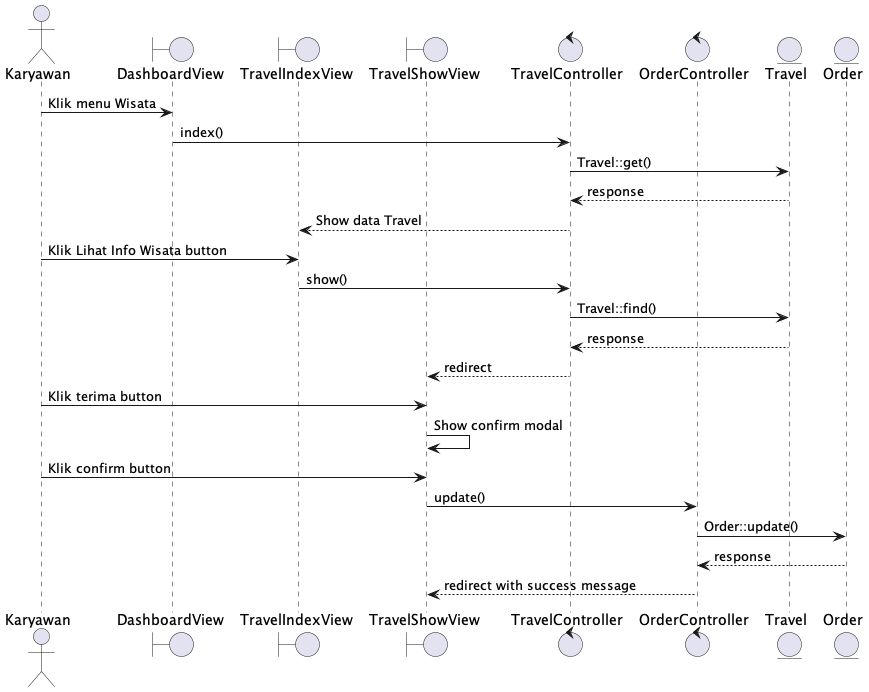

The diagram above was rendered by PlantUML. Its source (embedded in the PNG):
@startuml
actor Karyawan
boundary DashboardView
boundary TravelIndexView
boundary TravelShowView
control TravelController
control OrderController
entity Travel
entity Order

'Read
Karyawan -> DashboardView : Klik menu Wisata
DashboardView -> TravelController : index()
TravelController -> Travel : Travel::get()
Travel --> TravelController : response
TravelController --> TravelIndexView : Show data Travel

'Show
Karyawan -> TravelIndexView : Klik Lihat Info Wisata button
TravelIndexView -> TravelController : show()
TravelController -> Travel : Travel::find()
Travel --> TravelController : response
TravelController --> TravelShowView : redirect
Karyawan -> TravelShowView : Klik terima button
TravelShowView -> TravelShowView : Show confirm modal
Karyawan -> TravelShowView : Klik confirm button
TravelShowView -> OrderController : update()
OrderController -> Order : Order::update()
Order --> OrderController : response
OrderController --> TravelShowView : redirect with success message
@enduml